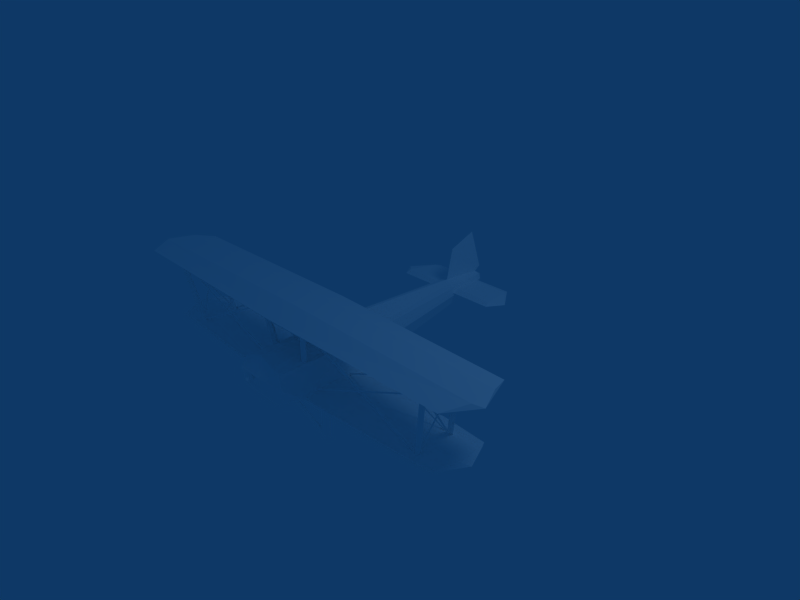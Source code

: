 # Source: bi-plane.blend  (saved by Blender 2.48.1; exported with 4.5.12 LTS)
import bpy
from mathutils import Matrix  # noqa: F401  (used for matrix-valued properties, if any)

bpy.ops.wm.read_factory_settings(use_empty=True)
scene = bpy.context.scene
scene.name = 'Scene'

# ---- collections
col_collection_1 = bpy.data.collections.new('Collection 1'); scene.collection.children.link(col_collection_1)

# ---- materials (node trees are filled in below, after node groups)
mat_material_1bo = bpy.data.materials.new('Material#1bo')
mat_material_1bo.alpha_threshold = 0.0
mat_material_1bo.diffuse_color = (1.0, 1.0, 1.0, 1.0)
mat_material_1bo.roughness = 0.5
mat_material_1bo.line_color = (0.0, 0.0, 0.0, 1.0)

# ---- material node trees

# ---- world
world_world = bpy.data.worlds.new('World'); scene.world = world_world
world_world.color = (0.05656, 0.2208, 0.4)
world_world.use_sun_shadow = False
world_world.sun_shadow_jitter_overblur = 0.0
world_world.cycles.sampling_method = 'MANUAL'
world_world.cycles.sample_map_resolution = 256

# ---- cameras
cam_camera = bpy.data.cameras.new('Camera')
cam_camera.passepartout_alpha = 0.2
cam_camera.clip_end = 100.0
cam_camera.lens = 35.0
cam_camera.ortho_scale = 7.314
cam_camera.show_passepartout = False
cam_camera.show_safe_areas = True
cam_camera.dof.focus_distance = 0.0
cam_camera.dof.aperture_fstop = 128.0

# ---- lights
light_spot = bpy.data.lights.new('Spot', 'POINT')
light_spot.transmission_factor = 0.0
light_spot.cutoff_distance = 30.0
light_spot.energy = 100.0
light_spot.shadow_buffer_clip_start = 1.001
light_spot.shadow_soft_size = 1.0
light_spot.shadow_maximum_resolution = 0.006
light_spot.use_absolute_resolution = True
light_spot.cycles.use_multiple_importance_sampling = False

# ---- meshes
me_body_prm0_ma_material = bpy.data.meshes.new('body.prm0_Ma_Material')
me_body_prm0_ma_material.from_pydata([(-0.4286, 1.058, 0.7693), (-2.341, 0.9321, -0.2135), (-2.334, 0.9379, -0.2276), (-0.4218, 1.063, 0.7552), (-2.334, 0.9379, -0.2276), (-2.331, 0.9223, -0.2324), (-0.4183, 1.048, 0.7505), (-2.331, 0.9223, -0.2324), (-2.338, 0.9165, -0.2183), (-0.4252, 1.042, 0.7646), (-2.338, 0.9165, -0.2183), (-2.341, 0.9321, -0.2135), (-0.4218, 1.063, 0.7552), (-0.4183, 1.048, 0.7505), (-0.4252, 1.042, 0.7646), (-0.4286, 1.058, 0.7693), (-2.563, 1.063, 0.7544), (-0.4254, 0.9375, -0.2284), (-0.4189, 0.933, -0.2137), (-2.556, 1.059, 0.7691), (-0.4189, 0.933, -0.2137), (-0.4215, 0.9169, -0.2174), (-2.559, 1.042, 0.7654), (-0.4215, 0.9169, -0.2174), (-0.4281, 0.9214, -0.2322), (-2.565, 1.047, 0.7507), (-0.4281, 0.9214, -0.2322), (-0.4254, 0.9375, -0.2284), (-2.556, 1.059, 0.7691), (-2.559, 1.042, 0.7654), (-2.565, 1.047, 0.7507), (-2.563, 1.063, 0.7544), (-2.572, 1.057, 0.7593), (-2.347, 1.475, -0.2235), (-2.332, 1.48, -0.2178), (-2.557, 1.063, 0.765), (-2.332, 1.48, -0.2178), (-2.325, 1.466, -0.2224), (-2.55, 1.048, 0.7605), (-2.325, 1.466, -0.2224), (-2.34, 1.461, -0.228), (-2.564, 1.043, 0.7548), (-2.34, 1.461, -0.228), (-2.347, 1.475, -0.2235), (-2.557, 1.063, 0.765), (-2.55, 1.048, 0.7605), (-2.564, 1.043, 0.7548), (-2.572, 1.057, 0.7593), (-2.572, 1.596, 0.7572), (-2.347, 0.9273, -0.2256), (-2.334, 0.937, -0.2293), (-2.559, 1.606, 0.7536), (-2.334, 0.937, -0.2293), (-2.324, 0.9271, -0.2202), (-2.549, 1.596, 0.7626), (-2.324, 0.9271, -0.2202), (-2.337, 0.9173, -0.2166), (-2.562, 1.586, 0.7663), (-2.337, 0.9173, -0.2166), (-2.347, 0.9273, -0.2256), (-2.559, 1.606, 0.7536), (-2.549, 1.596, 0.7626), (-2.562, 1.586, 0.7663), (-2.572, 1.596, 0.7572), (-2.561, 1.608, 0.7574), (-0.424, 1.482, -0.2255), (-0.4185, 1.473, -0.2125), (-2.556, 1.599, 0.7704), (-0.4185, 1.473, -0.2125), (-0.423, 1.459, -0.2204), (-2.56, 1.584, 0.7625), (-0.423, 1.459, -0.2204), (-0.4284, 1.468, -0.2334), (-2.566, 1.594, 0.7495), (-0.4284, 1.468, -0.2334), (-0.424, 1.482, -0.2255), (-2.556, 1.599, 0.7704), (-2.56, 1.584, 0.7625), (-2.566, 1.594, 0.7495), (-2.561, 1.608, 0.7574), (-0.4278, 1.604, 0.7672), (-2.34, 1.479, -0.2156), (-2.333, 1.479, -0.2305), (-0.4201, 1.604, 0.7524), (-2.333, 1.479, -0.2305), (-2.332, 1.462, -0.2302), (-0.4192, 1.588, 0.7526), (-2.332, 1.462, -0.2302), (-2.339, 1.462, -0.2154), (-0.4268, 1.588, 0.7675), (-2.339, 1.462, -0.2154), (-2.34, 1.479, -0.2156), (-0.4201, 1.604, 0.7524), (-0.4192, 1.588, 0.7526), (-0.4268, 1.588, 0.7675), (-0.4278, 1.604, 0.7672), (0.4278, 1.604, 0.7672), (2.34, 1.479, -0.2156), (2.339, 1.462, -0.2154), (0.4268, 1.588, 0.7675), (2.339, 1.462, -0.2154), (2.332, 1.462, -0.2302), (0.4192, 1.588, 0.7526), (2.332, 1.462, -0.2302), (2.333, 1.479, -0.2305), (0.4201, 1.604, 0.7524), (2.333, 1.479, -0.2305), (2.34, 1.479, -0.2156), (0.4268, 1.588, 0.7675), (0.4192, 1.588, 0.7526), (0.4201, 1.604, 0.7524), (0.4278, 1.604, 0.7672), (2.561, 1.608, 0.7574), (0.424, 1.482, -0.2255), (0.4284, 1.468, -0.2334), (2.566, 1.594, 0.7495), (0.4284, 1.468, -0.2334), (0.423, 1.459, -0.2204), (2.56, 1.584, 0.7625), (0.423, 1.459, -0.2204), (0.4185, 1.473, -0.2125), (2.556, 1.599, 0.7704), (0.4185, 1.473, -0.2125), (0.424, 1.482, -0.2255), (2.566, 1.594, 0.7495), (2.56, 1.584, 0.7625), (2.556, 1.599, 0.7704), (2.561, 1.608, 0.7574), (2.572, 1.596, 0.7572), (2.347, 0.9273, -0.2256), (2.337, 0.9173, -0.2166), (2.562, 1.586, 0.7663), (2.337, 0.9173, -0.2166), (2.324, 0.9271, -0.2202), (2.549, 1.596, 0.7626), (2.324, 0.9271, -0.2202), (2.334, 0.937, -0.2293), (2.559, 1.606, 0.7536), (2.334, 0.937, -0.2293), (2.347, 0.9273, -0.2256), (2.562, 1.586, 0.7663), (2.549, 1.596, 0.7626), (2.559, 1.606, 0.7536), (2.572, 1.596, 0.7572), (2.572, 1.057, 0.7593), (2.347, 1.475, -0.2235), (2.34, 1.461, -0.228), (2.564, 1.043, 0.7548), (2.34, 1.461, -0.228), (2.325, 1.466, -0.2224), (2.55, 1.048, 0.7605), (2.325, 1.466, -0.2224), (2.332, 1.48, -0.2178), (2.557, 1.063, 0.765), (2.332, 1.48, -0.2178), (2.347, 1.475, -0.2235), (2.564, 1.043, 0.7548), (2.55, 1.048, 0.7605), (2.557, 1.063, 0.765), (2.572, 1.057, 0.7593), (2.563, 1.063, 0.7544), (0.4254, 0.9375, -0.2284), (0.4281, 0.9214, -0.2322), (2.565, 1.047, 0.7507), (0.4281, 0.9214, -0.2322), (0.4215, 0.9169, -0.2174), (2.559, 1.042, 0.7654), (0.4215, 0.9169, -0.2174), (0.4189, 0.933, -0.2137), (2.556, 1.059, 0.7691), (0.4189, 0.933, -0.2137), (0.4254, 0.9375, -0.2284), (2.565, 1.047, 0.7507), (2.559, 1.042, 0.7654), (2.556, 1.059, 0.7691), (2.563, 1.063, 0.7544), (2.341, 0.9321, -0.2135), (0.4286, 1.058, 0.7693), (0.4218, 1.063, 0.7552), (2.334, 0.9379, -0.2276), (0.4218, 1.063, 0.7552), (0.4183, 1.048, 0.7505), (2.331, 0.9223, -0.2324), (0.4183, 1.048, 0.7505), (0.4252, 1.042, 0.7646), (2.338, 0.9165, -0.2183), (0.4252, 1.042, 0.7646), (0.4286, 1.058, 0.7693), (2.334, 0.9379, -0.2276), (2.331, 0.9223, -0.2324), (2.338, 0.9165, -0.2183), (2.341, 0.9321, -0.2135), (0.4234, 1.008, 0.7795), (0.2929, 0.9229, 0.1218), (0.3774, 1.054, 0.7795), (0.2493, 0.9689, 0.1218), (0.4234, 1.1, 0.7795), (0.2929, 1.015, 0.1218), (0.4694, 1.054, 0.7795), (0.3366, 0.9689, 0.1218), (0.4234, 1.55, 0.7795), (0.2929, 1.465, 0.1218), (0.3774, 1.596, 0.7795), (0.2493, 1.511, 0.1218), (0.4234, 1.642, 0.7795), (0.2929, 1.557, 0.1218), (0.4694, 1.596, 0.7795), (0.3366, 1.511, 0.1218), (2.56, 1.008, 0.7795), (2.339, 0.8817, -0.2059), (2.514, 1.054, 0.7795), (2.293, 0.9277, -0.2059), (2.56, 1.1, 0.7795), (2.339, 0.9737, -0.2059), (2.606, 1.054, 0.7795), (2.385, 0.9277, -0.2059), (2.56, 1.55, 0.7795), (2.339, 1.424, -0.2059), (2.514, 1.596, 0.7795), (2.293, 1.47, -0.2059), (2.56, 1.642, 0.7795), (2.339, 1.516, -0.2059), (2.606, 1.596, 0.7795), (2.385, 1.47, -0.2059), (-0.3774, 1.054, 0.7795), (-0.2929, 0.9229, 0.1218), (-0.4234, 1.008, 0.7795), (-0.3366, 0.9689, 0.1218), (-0.4694, 1.054, 0.7795), (-0.2929, 1.015, 0.1218), (-0.4234, 1.1, 0.7795), (-0.2493, 0.9689, 0.1218), (-0.3774, 1.596, 0.7795), (-0.2929, 1.465, 0.1218), (-0.4234, 1.55, 0.7795), (-0.3366, 1.511, 0.1218), (-0.4694, 1.596, 0.7795), (-0.2929, 1.557, 0.1218), (-0.4234, 1.642, 0.7795), (-0.2493, 1.511, 0.1218), (-2.514, 1.054, 0.7795), (-2.339, 0.8817, -0.2059), (-2.56, 1.008, 0.7795), (-2.385, 0.9277, -0.2059), (-2.606, 1.054, 0.7795), (-2.339, 0.9737, -0.2059), (-2.56, 1.1, 0.7795), (-2.293, 0.9277, -0.2059), (-2.514, 1.596, 0.7795), (-2.339, 1.424, -0.2059), (-2.56, 1.55, 0.7795), (-2.385, 1.47, -0.2059), (-2.606, 1.596, 0.7795), (-2.339, 1.516, -0.2059), (-2.56, 1.642, 0.7795), (-2.293, 1.47, -0.2059), (0.2906, 0.6785, 0.185), (0.2663, 0.3944, 0.1824), (0.2663, 0.5945, -0.1678), (5.164e-08, 0.342, 0.3469), (-0.2663, 0.5945, -0.1678), (-0.2663, 0.3944, 0.1824), (-0.2906, 0.6785, 0.185), (0.2663, 1.09, -0.1678), (-0.2663, 1.09, -0.1678), (-0.2663, 0.8895, 0.1784), (0.2663, 1.09, -0.1678), (-0.2663, 1.09, -0.1678), (0.2663, 0.8895, 0.1784), (-0.2663, 0.8895, 0.1784), (0.1823, 0.9265, 0.2614), (-0.1822, 0.9265, 0.2614), (1.41e-07, 0.9339, 0.3444), (0.2663, 0.8895, 0.1784), (0.05436, -2.056, 0.03646), (0.05427, -2.127, -0.1844), (0.04135, -2.115, -0.1884), (0.03713, -2.04, 0.03111), (0.04135, -2.115, -0.1884), (0.05373, -2.103, -0.1926), (0.05364, -2.024, 0.02552), (0.05373, -2.103, -0.1926), (0.06665, -2.115, -0.1886), (0.07087, -2.04, 0.03088), (0.06665, -2.115, -0.1886), (0.05427, -2.127, -0.1844), (0.03713, -2.04, 0.03111), (0.05364, -2.024, 0.02552), (0.07087, -2.04, 0.03088), (0.05436, -2.056, 0.03646), (-0.001518, 1.627, -0.3894), (-0.5913, 1.495, -0.8811), (-0.5678, 1.458, -0.8994), (0.022, 1.589, -0.4076), (-0.5678, 1.458, -0.8994), (-0.5883, 1.43, -0.8671), (0.001519, 1.561, -0.3754), (-0.5883, 1.43, -0.8671), (-0.6118, 1.467, -0.8489), (-0.022, 1.598, -0.3572), (-0.6118, 1.467, -0.8489), (-0.5913, 1.495, -0.8811), (0.022, 1.589, -0.4076), (0.001519, 1.561, -0.3754), (-0.022, 1.598, -0.3572), (-0.001518, 1.627, -0.3894), (0.01749, 1.093, -0.3623), (-0.5723, 1.491, -0.8719), (-0.572, 1.454, -0.9015), (0.01777, 1.056, -0.3918), (-0.572, 1.454, -0.9015), (-0.6073, 1.434, -0.8764), (-0.01749, 1.036, -0.3667), (-0.6073, 1.434, -0.8764), (-0.6076, 1.471, -0.8468), (-0.01777, 1.073, -0.3371), (-0.6076, 1.471, -0.8468), (-0.5723, 1.491, -0.8719), (0.01777, 1.056, -0.3918), (-0.01749, 1.036, -0.3667), (-0.01777, 1.073, -0.3371), (0.01749, 1.093, -0.3623), (0.001519, 1.627, -0.3894), (0.5913, 1.495, -0.8811), (0.6118, 1.467, -0.8489), (0.022, 1.598, -0.3572), (0.6118, 1.467, -0.8489), (0.5883, 1.43, -0.8671), (-0.001518, 1.561, -0.3754), (0.5883, 1.43, -0.8671), (0.5678, 1.458, -0.8994), (-0.022, 1.589, -0.4076), (0.5678, 1.458, -0.8994), (0.5913, 1.495, -0.8811), (0.022, 1.598, -0.3572), (-0.001518, 1.561, -0.3754), (-0.022, 1.589, -0.4076), (0.001519, 1.627, -0.3894), (-0.01749, 1.093, -0.3623), (0.5723, 1.491, -0.8719), (0.6076, 1.471, -0.8468), (0.01777, 1.073, -0.3371), (0.6076, 1.471, -0.8468), (0.6073, 1.434, -0.8764), (0.01749, 1.036, -0.3667), (0.6073, 1.434, -0.8764), (0.572, 1.454, -0.9015), (-0.01777, 1.056, -0.3918), (0.572, 1.454, -0.9015), (0.5723, 1.491, -0.8719), (0.01777, 1.073, -0.3371), (0.01749, 1.036, -0.3667), (-0.01777, 1.056, -0.3918), (-0.01749, 1.093, -0.3623), (0.6273, 1.518, -0.867), (0.6018, 1.464, -0.3135), (0.5083, 1.446, -0.3195), (0.5338, 1.5, -0.873), (0.5083, 1.446, -0.3195), (0.5268, 1.353, -0.3278), (0.5523, 1.407, -0.8813), (0.5268, 1.353, -0.3278), (0.6203, 1.371, -0.3217), (0.6458, 1.425, -0.8752), (0.6203, 1.371, -0.3217), (0.6018, 1.464, -0.3135), (0.5338, 1.5, -0.873), (0.5523, 1.407, -0.8813), (0.6458, 1.425, -0.8752), (0.6273, 1.518, -0.867), (-0.6273, 1.518, -0.867), (-0.6018, 1.464, -0.3135), (-0.6203, 1.371, -0.3217), (-0.6458, 1.425, -0.8752), (-0.6203, 1.371, -0.3217), (-0.5268, 1.353, -0.3278), (-0.5523, 1.407, -0.8813), (-0.5268, 1.353, -0.3278), (-0.5083, 1.446, -0.3195), (-0.5338, 1.5, -0.873), (-0.5083, 1.446, -0.3195), (-0.6018, 1.464, -0.3135), (-0.6458, 1.425, -0.8752), (-0.5523, 1.407, -0.8813), (-0.5338, 1.5, -0.873), (-0.6273, 1.518, -0.867), (-0.1295, -2.099, 0.118), (-0.1107, -2.082, 0.199), (-3.378e-07, -2.237, 0.118), (-3.133e-07, -2.075, 0.2333), (0.1107, -2.082, 0.199), (0.3625, 0.6694, 0.1654), (0.1295, -2.099, 0.118), (0.424, 0.6107, -0.04668), (0.08098, -2.124, 0.002601), (0.2651, 0.3178, -0.3446), (-0.08098, -2.124, 0.002601), (-0.2651, 0.3178, -0.3446), (-0.424, 0.6107, -0.04668), (-0.3625, 0.6694, 0.1654), (-0.2663, 0.3944, 0.1824), (5.164e-08, 0.342, 0.3469), (-0.5282, 0.7612, -0.2189), (-0.5081, 1.245, -0.1602), (-0.424, 1.318, -0.04668), (-0.4883, 1.669, -0.2594), (-0.424, 1.969, -0.04668), (-0.2651, 1.969, -0.3304), (-0.1325, 2.158, -0.03089), (0.2651, 1.969, -0.3304), (0.1325, 2.158, -0.03089), (0.424, 1.969, -0.04668), (0.1813, 2.158, 0.145), (0.3625, 1.969, 0.1699), (0.2481, 1.969, 0.2398), (0.2663, 0.8895, 0.1784), (0.1823, 0.9265, 0.2614), (0.02412, 2.225, 0.04364), (0.02237, 2.09, 0.07742), (0.02237, 2.225, 0.07742), (-0.0103, 2.09, 0.08619), (-0.0103, 2.225, 0.08619), (-0.02873, 2.09, 0.05783), (-0.02873, 2.225, 0.05783), (-0.007457, 2.09, 0.03153), (-0.007457, 2.225, 0.03153), (0.02412, 2.09, 0.04364), (0.03657, -2.175, 0.2917), (-0.03657, -2.175, 0.2917), (0.0001522, -2.016, 0.9015), (-4.288e-06, -1.575, 0.7345), (0.01828, -1.964, 0.117), (-0.01829, -1.964, 0.117), (-4.266e-06, -1.433, 0.1135), (-0.3625, 1.969, 0.1699), (-0.2663, 0.8895, 0.1784), (-0.2481, 1.969, 0.2398), (-0.1822, 0.9265, 0.2614), (2.973e-07, 1.969, 0.3063), (1.41e-07, 0.9339, 0.3444), (3.26, 1.402, 0.8316), (2.977, 0.7598, 0.764), (3.098, 1.062, 0.8375), (9.011e-08, 0.5967, 0.6873), (1.433e-07, 0.9493, 0.8117), (-3.098, 1.062, 0.8375), (2.174e-07, 1.44, 0.8731), (-3.141, 1.484, 0.8738), (2.754e-07, 1.824, 0.792), (-2.977, 1.81, 0.8258), (0.2651, 0.3178, -0.3446), (0.2651, 1.617, -0.3893), (-0.2651, 0.3178, -0.3446), (-0.2651, 1.617, -0.3893), (-0.5801, 0.5489, -0.2909), (-2.827, 1.114, -0.2465), (-2.679, 0.6967, -0.2694), (-2.934, 1.201, -0.2018), (-2.788, 0.8615, -0.1959), (0.5801, 0.5489, -0.2909), (0.5282, 0.7612, -0.2189), (0.5081, 1.245, -0.1602), (0.424, 1.318, -0.04668), (0.4883, 1.669, -0.2594), (0.5801, 0.5489, -0.2909), (2.679, 0.6967, -0.2694), (2.827, 1.114, -0.2465), (2.934, 1.201, -0.2018), (2.679, 1.53, -0.2694), (2.679, 1.61, -0.2076), (0.4883, 1.669, -0.2594), (0.2651, 1.969, -0.3304), (-0.8505, -1.409, 0.113), (0.8505, -1.409, 0.113), (0.8324, -1.493, 0.1569), (1.005, -1.658, 0.1075), (0.7316, -1.965, 0.1247), (0.7103, -2.066, 0.08942), (-0.7316, -1.965, 0.1247), (-0.7103, -2.066, 0.08942), (-1.005, -1.658, 0.1075), (3.26, 1.402, 0.8316), (2.977, 1.81, 0.8258), (2.977, 1.731, 0.764), (2.754e-07, 1.824, 0.792), (2.613e-07, 1.731, 0.6873), (-2.977, 1.731, 0.764), (-3.141, 1.314, 0.787), (-3.26, 1.402, 0.8316), (-2.977, 0.7598, 0.764), (0.5801, 0.5489, -0.2909), (0.5282, 0.7612, -0.2189), (2.788, 0.8615, -0.1959), (0.5081, 1.245, -0.1602), (2.827, 1.284, -0.1596), (0.4883, 1.669, -0.2594), (2.679, 1.61, -0.2076), (-2.679, 1.61, -0.2076), (-0.4883, 1.669, -0.2594), (-2.827, 1.284, -0.1596), (-0.5081, 1.245, -0.1602), (-2.788, 0.8615, -0.1959), (-0.5282, 0.7612, -0.2189), (-0.5801, 0.5489, -0.2909), (-0.8505, -1.409, 0.113), (-1.005, -1.658, 0.1075), (-0.8324, -1.493, 0.06902), (-0.7103, -2.066, 0.08942), (0.8324, -1.493, 0.06902), (0.7103, -2.066, 0.08942), (1.005, -1.658, 0.1075), (3.141, 1.314, 0.787), (1.872e-07, 1.24, 0.7206), (-0.4883, 1.669, -0.2594), (-2.679, 1.61, -0.2076), (-2.679, 1.53, -0.2694), (-0.1813, 2.158, 0.145), (0.2906, 0.6785, 0.185), (3.141, 1.484, 0.8738), (2.977, 1.81, 0.8258), (2.977, 0.7598, 0.764), (9.011e-08, 0.5967, 0.6873), (-2.977, 0.7598, 0.764), (-3.26, 1.402, 0.8316), (-0.8324, -1.493, 0.1569), (3.378e-07, 2.237, 0.05932), (-0.0002427, 2.103, 0.05705), (0.1813, 2.158, 0.145), (-0.1813, 2.158, 0.145), (-0.1325, 2.158, -0.03089), (0.1325, 2.158, -0.03089), (2.679, 0.6967, -0.2694), (-0.2651, 1.969, -0.3304), (-0.5801, 0.5489, -0.2909), (-2.679, 0.6967, -0.2694), (-0.2906, 0.6785, 0.185), (0.2663, 0.3944, 0.1824), (2.788, 0.8615, -0.1959), (2.934, 1.201, -0.2018), (-2.934, 1.201, -0.2018), (0.8505, -1.409, 0.113), (-2.977, 1.81, 0.8258)], [], [(0, 2, 1), (3, 5, 4), (6, 8, 7), (9, 11, 10), (0, 12, 2), (3, 13, 5), (6, 14, 8), (9, 15, 11), (16, 18, 17), (19, 21, 20), (22, 24, 23), (25, 27, 26), (16, 28, 18), (19, 29, 21), (22, 30, 24), (25, 31, 27), (32, 34, 33), (35, 37, 36), (38, 40, 39), (41, 43, 42), (32, 44, 34), (35, 45, 37), (38, 46, 40), (41, 47, 43), (48, 50, 49), (51, 53, 52), (54, 56, 55), (57, 59, 58), (48, 60, 50), (51, 61, 53), (54, 62, 56), (57, 63, 59), (64, 66, 65), (67, 69, 68), (70, 72, 71), (73, 75, 74), (64, 76, 66), (67, 77, 69), (70, 78, 72), (73, 79, 75), (80, 82, 81), (83, 85, 84), (86, 88, 87), (89, 91, 90), (80, 92, 82), (83, 93, 85), (86, 94, 88), (89, 95, 91), (96, 98, 97), (99, 101, 100), (102, 104, 103), (105, 107, 106), (96, 108, 98), (99, 109, 101), (102, 110, 104), (105, 111, 107), (112, 114, 113), (115, 117, 116), (118, 120, 119), (121, 123, 122), (112, 124, 114), (115, 125, 117), (118, 126, 120), (121, 127, 123), (128, 130, 129), (131, 133, 132), (134, 136, 135), (137, 139, 138), (128, 140, 130), (131, 141, 133), (134, 142, 136), (137, 143, 139), (144, 146, 145), (147, 149, 148), (150, 152, 151), (153, 155, 154), (144, 156, 146), (147, 157, 149), (150, 158, 152), (153, 159, 155), (160, 162, 161), (163, 165, 164), (166, 168, 167), (169, 171, 170), (160, 172, 162), (163, 173, 165), (166, 174, 168), (169, 175, 171), (176, 178, 177), (179, 181, 180), (182, 184, 183), (185, 187, 186), (176, 188, 178), (179, 189, 181), (182, 190, 184), (185, 191, 187), (192, 194, 193), (194, 195, 193), (194, 196, 195), (196, 197, 195), (196, 198, 197), (198, 199, 197), (198, 192, 199), (192, 193, 199), (200, 202, 201), (202, 203, 201), (202, 204, 203), (204, 205, 203), (204, 206, 205), (206, 207, 205), (206, 200, 207), (200, 201, 207), (208, 210, 209), (210, 211, 209), (210, 212, 211), (212, 213, 211), (212, 214, 213), (214, 215, 213), (214, 208, 215), (208, 209, 215), (216, 218, 217), (218, 219, 217), (218, 220, 219), (220, 221, 219), (220, 222, 221), (222, 223, 221), (222, 216, 223), (216, 217, 223), (224, 226, 225), (226, 227, 225), (226, 228, 227), (228, 229, 227), (228, 230, 229), (230, 231, 229), (230, 224, 231), (224, 225, 231), (232, 234, 233), (234, 235, 233), (234, 236, 235), (236, 237, 235), (236, 238, 237), (238, 239, 237), (238, 232, 239), (232, 233, 239), (240, 242, 241), (242, 243, 241), (242, 244, 243), (244, 245, 243), (244, 246, 245), (246, 247, 245), (246, 240, 247), (240, 241, 247), (248, 250, 249), (250, 251, 249), (250, 252, 251), (252, 253, 251), (252, 254, 253), (254, 255, 253), (254, 248, 255), (248, 249, 255), (256, 258, 257), (258, 259, 257), (258, 260, 259), (260, 261, 259), (260, 262, 261), (256, 263, 258), (263, 260, 258), (263, 264, 260), (264, 262, 260), (264, 265, 262), (266, 268, 267), (268, 269, 267), (268, 270, 269), (270, 271, 269), (270, 272, 271), (273, 263, 256), (274, 276, 275), (277, 279, 278), (280, 282, 281), (283, 285, 284), (274, 286, 276), (277, 287, 279), (280, 288, 282), (283, 289, 285), (290, 292, 291), (293, 295, 294), (296, 298, 297), (299, 301, 300), (290, 302, 292), (293, 303, 295), (296, 304, 298), (299, 305, 301), (306, 308, 307), (309, 311, 310), (312, 314, 313), (315, 317, 316), (306, 318, 308), (309, 319, 311), (312, 320, 314), (315, 321, 317), (322, 324, 323), (325, 327, 326), (328, 330, 329), (331, 333, 332), (322, 334, 324), (325, 335, 327), (328, 336, 330), (331, 337, 333), (338, 340, 339), (341, 343, 342), (344, 346, 345), (347, 349, 348), (338, 350, 340), (341, 351, 343), (344, 352, 346), (347, 353, 349), (354, 356, 355), (357, 359, 358), (360, 362, 361), (363, 365, 364), (354, 366, 356), (357, 367, 359), (360, 368, 362), (363, 369, 365), (370, 372, 371), (373, 375, 374), (376, 378, 377), (379, 381, 380), (370, 382, 372), (373, 383, 375), (376, 384, 378), (379, 385, 381), (386, 388, 387), (388, 389, 387), (388, 390, 389), (390, 391, 389), (390, 392, 391), (392, 393, 391), (392, 394, 393), (394, 395, 393), (394, 396, 395), (396, 397, 395), (396, 386, 397), (386, 398, 397), (386, 387, 398), (387, 399, 398), (387, 389, 399), (389, 400, 399), (389, 401, 400), (397, 398, 402), (398, 403, 402), (398, 404, 403), (404, 405, 403), (404, 406, 405), (406, 407, 405), (406, 408, 407), (408, 409, 407), (408, 410, 409), (410, 411, 409), (410, 412, 411), (412, 413, 411), (412, 414, 413), (414, 415, 413), (414, 416, 415), (417, 419, 418), (419, 420, 418), (419, 421, 420), (421, 422, 420), (421, 423, 422), (423, 424, 422), (423, 425, 424), (425, 426, 424), (425, 417, 426), (417, 418, 426), (427, 429, 428), (429, 430, 428), (429, 427, 430), (427, 431, 430), (427, 428, 431), (428, 432, 431), (428, 430, 432), (430, 433, 432), (430, 431, 433), (398, 399, 404), (399, 434, 404), (399, 435, 434), (435, 436, 434), (435, 437, 436), (437, 438, 436), (437, 439, 438), (439, 416, 438), (440, 442, 441), (442, 443, 441), (442, 444, 443), (444, 445, 443), (444, 446, 445), (446, 447, 445), (446, 448, 447), (448, 449, 447), (450, 452, 451), (452, 453, 451), (452, 454, 453), (454, 455, 453), (454, 456, 455), (456, 457, 455), (456, 458, 457), (459, 460, 395), (460, 393, 395), (460, 461, 393), (461, 462, 393), (461, 463, 462), (463, 411, 462), (463, 409, 411), (464, 466, 465), (466, 467, 465), (466, 468, 467), (468, 469, 467), (468, 451, 469), (451, 470, 469), (451, 471, 470), (472, 474, 473), (474, 475, 473), (474, 476, 475), (476, 477, 475), (476, 478, 477), (478, 479, 477), (478, 480, 479), (481, 483, 482), (483, 484, 482), (483, 485, 484), (485, 486, 484), (485, 487, 486), (487, 488, 486), (487, 489, 488), (490, 492, 491), (492, 493, 491), (492, 494, 493), (494, 495, 493), (494, 496, 495), (497, 499, 498), (499, 500, 498), (499, 501, 500), (501, 502, 500), (501, 503, 502), (504, 506, 505), (506, 507, 505), (506, 508, 507), (508, 509, 507), (508, 510, 509), (481, 511, 483), (511, 485, 483), (511, 512, 485), (512, 487, 485), (512, 489, 487), (513, 453, 514), (453, 515, 514), (453, 455, 515), (455, 457, 515), (438, 516, 436), (516, 434, 436), (516, 406, 434), (406, 404, 434), (411, 413, 462), (413, 391, 462), (413, 415, 391), (415, 517, 391), (444, 442, 446), (442, 518, 446), (442, 440, 518), (440, 519, 518), (481, 520, 511), (520, 512, 511), (520, 521, 512), (521, 489, 512), (443, 445, 522), (445, 523, 522), (445, 447, 523), (447, 449, 523), (524, 480, 478), (524, 472, 480), (524, 474, 472), (524, 476, 474), (524, 478, 476), (525, 419, 417), (525, 421, 419), (525, 423, 421), (525, 425, 423), (525, 417, 425), (526, 528, 527), (526, 529, 528), (526, 530, 529), (526, 527, 530), (388, 392, 390), (388, 394, 392), (388, 396, 394), (388, 386, 396), (464, 450, 451), (531, 492, 490), (451, 466, 464), (451, 468, 466), (471, 453, 532), (532, 453, 513), (391, 393, 462), (414, 438, 416), (453, 471, 451), (402, 533, 397), (501, 534, 503), (516, 438, 412), (408, 406, 516), (535, 399, 400), (435, 399, 535), (391, 517, 536), (389, 391, 536), (401, 389, 536), (537, 465, 467), (538, 494, 492), (538, 496, 494), (457, 514, 515), (501, 499, 539), (499, 497, 539), (412, 438, 414), (510, 508, 540), (540, 506, 504), (540, 508, 506), (518, 519, 448), (518, 448, 446), (488, 541, 486), (484, 486, 541)])
_uv = me_body_prm0_ma_material.uv_layers.new(name='UVTex')
_uv.uv.foreach_set('vector', [0.004211, 0.9611, 0.121, 0.9889, 0.121, 0.9611, 0.004211, 0.9611, 0.121, 0.9889, 0.121, 0.9611, 0.004211, 0.9611, 0.121, 0.9889, 0.121, 0.9611, 0.004211, 0.9611, 0.121, 0.9889, 0.121, 0.9611, 0.004211, 0.9611, 0.004211, 0.9889, 0.121, 0.9889, 0.004211, 0.9611, 0.004211, 0.9889, 0.121, 0.9889, 0.004211, 0.9611, 0.004211, 0.9889, 0.121, 0.9889, 0.004211, 0.9611, 0.004211, 0.9889, 0.121, 0.9889, 0.004211, 0.9611, 0.121, 0.9889, 0.121, 0.9611, 0.004211, 0.9611, 0.121, 0.9889, 0.121, 0.9611, 0.004211, 0.9611, 0.121, 0.9889, 0.121, 0.9611, 0.004211, 0.9611, 0.121, 0.9889, 0.121, 0.9611, 0.004211, 0.9611, 0.004211, 0.9889, 0.121, 0.9889, 0.004211, 0.9611, 0.004211, 0.9889, 0.121, 0.9889, 0.004211, 0.9611, 0.004211, 0.9889, 0.121, 0.9889, 0.004211, 0.9611, 0.004211, 0.9889, 0.121, 0.9889, 0.004211, 0.9611, 0.121, 0.9889, 0.121, 0.9611, 0.004211, 0.9611, 0.121, 0.9889, 0.121, 0.9611, 0.004211, 0.9611, 0.121, 0.9889, 0.121, 0.9611, 0.004211, 0.9611, 0.121, 0.9889, 0.121, 0.9611, 0.004211, 0.9611, 0.004211, 0.9889, 0.121, 0.9889, 0.004211, 0.9611, 0.004211, 0.9889, 0.121, 0.9889, 0.004211, 0.9611, 0.004211, 0.9889, 0.121, 0.9889, 0.004211, 0.9611, 0.004211, 0.9889, 0.121, 0.9889, 0.004211, 0.9611, 0.121, 0.9889, 0.121, 0.9611, 0.004211, 0.9611, 0.121, 0.9889, 0.121, 0.9611, 0.004211, 0.9611, 0.121, 0.9889, 0.121, 0.9611, 0.004211, 0.9611, 0.121, 0.9889, 0.121, 0.9611, 0.004211, 0.9611, 0.004211, 0.9889, 0.121, 0.9889, 0.004211, 0.9611, 0.004211, 0.9889, 0.121, 0.9889, 0.004211, 0.9611, 0.004211, 0.9889, 0.121, 0.9889, 0.004211, 0.9611, 0.004211, 0.9889, 0.121, 0.9889, 0.004211, 0.9611, 0.121, 0.9889, 0.121, 0.9611, 0.004211, 0.9611, 0.121, 0.9889, 0.121, 0.9611, 0.004211, 0.9611, 0.121, 0.9889, 0.121, 0.9611, 0.004211, 0.9611, 0.121, 0.9889, 0.121, 0.9611, 0.004211, 0.9611, 0.004211, 0.9889, 0.121, 0.9889, 0.004211, 0.9611, 0.004211, 0.9889, 0.121, 0.9889, 0.004211, 0.9611, 0.004211, 0.9889, 0.121, 0.9889, 0.004211, 0.9611, 0.004211, 0.9889, 0.121, 0.9889, 0.004211, 0.9611, 0.121, 0.9889, 0.121, 0.9611, 0.004211, 0.9611, 0.121, 0.9889, 0.121, 0.9611, 0.004211, 0.9611, 0.121, 0.9889, 0.121, 0.9611, 0.004211, 0.9611, 0.121, 0.9889, 0.121, 0.9611, 0.004211, 0.9611, 0.004211, 0.9889, 0.121, 0.9889, 0.004211, 0.9611, 0.004211, 0.9889, 0.121, 0.9889, 0.004211, 0.9611, 0.004211, 0.9889, 0.121, 0.9889, 0.004211, 0.9611, 0.004211, 0.9889, 0.121, 0.9889, 0.004211, 0.9611, 0.121, 0.9889, 0.121, 0.9611, 0.004211, 0.9611, 0.121, 0.9889, 0.121, 0.9611, 0.004211, 0.9611, 0.121, 0.9889, 0.121, 0.9611, 0.004211, 0.9611, 0.121, 0.9889, 0.121, 0.9611, 0.004211, 0.9611, 0.004211, 0.9889, 0.121, 0.9889, 0.004211, 0.9611, 0.004211, 0.9889, 0.121, 0.9889, 0.004211, 0.9611, 0.004211, 0.9889, 0.121, 0.9889, 0.004211, 0.9611, 0.004211, 0.9889, 0.121, 0.9889, 0.004211, 0.9611, 0.121, 0.9889, 0.121, 0.9611, 0.004211, 0.9611, 0.121, 0.9889, 0.121, 0.9611, 0.004211, 0.9611, 0.121, 0.9889, 0.121, 0.9611, 0.004211, 0.9611, 0.121, 0.9889, 0.121, 0.9611, 0.004211, 0.9611, 0.004211, 0.9889, 0.121, 0.9889, 0.004211, 0.9611, 0.004211, 0.9889, 0.121, 0.9889, 0.004211, 0.9611, 0.004211, 0.9889, 0.121, 0.9889, 0.004211, 0.9611, 0.004211, 0.9889, 0.121, 0.9889, 0.004211, 0.9611, 0.121, 0.9889, 0.121, 0.9611, 0.004211, 0.9611, 0.121, 0.9889, 0.121, 0.9611, 0.004211, 0.9611, 0.121, 0.9889, 0.121, 0.9611, 0.004211, 0.9611, 0.121, 0.9889, 0.121, 0.9611, 0.004211, 0.9611, 0.004211, 0.9889, 0.121, 0.9889, 0.004211, 0.9611, 0.004211, 0.9889, 0.121, 0.9889, 0.004211, 0.9611, 0.004211, 0.9889, 0.121, 0.9889, 0.004211, 0.9611, 0.004211, 0.9889, 0.121, 0.9889, 0.004211, 0.9611, 0.121, 0.9889, 0.121, 0.9611, 0.004211, 0.9611, 0.121, 0.9889, 0.121, 0.9611, 0.004211, 0.9611, 0.121, 0.9889, 0.121, 0.9611, 0.004211, 0.9611, 0.121, 0.9889, 0.121, 0.9611, 0.004211, 0.9611, 0.004211, 0.9889, 0.121, 0.9889, 0.004211, 0.9611, 0.004211, 0.9889, 0.121, 0.9889, 0.004211, 0.9611, 0.004211, 0.9889, 0.121, 0.9889, 0.004211, 0.9611, 0.004211, 0.9889, 0.121, 0.9889, 0.004211, 0.9611, 0.121, 0.9889, 0.121, 0.9611, 0.004211, 0.9611, 0.121, 0.9889, 0.121, 0.9611, 0.004211, 0.9611, 0.121, 0.9889, 0.121, 0.9611, 0.004211, 0.9611, 0.121, 0.9889, 0.121, 0.9611, 0.004211, 0.9611, 0.004211, 0.9889, 0.121, 0.9889, 0.004211, 0.9611, 0.004211, 0.9889, 0.121, 0.9889, 0.004211, 0.9611, 0.004211, 0.9889, 0.121, 0.9889, 0.004211, 0.9611, 0.004211, 0.9889, 0.121, 0.9889, 0.004211, 0.9611, 0.121, 0.9889, 0.121, 0.9611, 0.004211, 0.9611, 0.121, 0.9889, 0.121, 0.9611, 0.004211, 0.9611, 0.121, 0.9889, 0.121, 0.9611, 0.004211, 0.9611, 0.121, 0.9889, 0.121, 0.9611, 0.004211, 0.9611, 0.004211, 0.9889, 0.121, 0.9889, 0.004211, 0.9611, 0.004211, 0.9889, 0.121, 0.9889, 0.004211, 0.9611, 0.004211, 0.9889, 0.121, 0.9889, 0.004211, 0.9611, 0.004211, 0.9889, 0.121, 0.9889, 0.2012, 0.867, 0.2012, 0.8678, 0.07166, 0.8652, 0.2012, 0.8678, 0.07166, 0.8657, 0.07166, 0.8652, 0.2012, 0.8678, 0.2012, 0.8687, 0.07166, 0.8657, 0.2012, 0.8687, 0.07166, 0.867, 0.07166, 0.8657, 0.2012, 0.8687, 0.2012, 0.8678, 0.07166, 0.867, 0.2012, 0.8678, 0.07166, 0.8657, 0.07166, 0.867, 0.2012, 0.8678, 0.2012, 0.867, 0.07166, 0.8657, 0.2012, 0.867, 0.07166, 0.8652, 0.07166, 0.8657, 0.2012, 0.8768, 0.2012, 0.8768, 0.07166, 0.8746, 0.2012, 0.8768, 0.07166, 0.8755, 0.07166, 0.8746, 0.2012, 0.8768, 0.2012, 0.8768, 0.07166, 0.8755, 0.2012, 0.8768, 0.07166, 0.8768, 0.07166, 0.8755, 0.2012, 0.8768, 0.2012, 0.8768, 0.07166, 0.8768, 0.2012, 0.8768, 0.07166, 0.8755, 0.07166, 0.8768, 0.2012, 0.8768, 0.2012, 0.8768, 0.07166, 0.8755, 0.2012, 0.8768, 0.07166, 0.8746, 0.07166, 0.8755, 0.2012, 0.867, 0.2012, 0.8678, 0.006594, 0.8652, 0.2012, 0.8678, 0.006594, 0.8652, 0.006594, 0.8652, 0.2012, 0.8678, 0.2012, 0.8687, 0.006594, 0.8652, 0.2012, 0.8687, 0.006594, 0.8665, 0.006594, 0.8652, 0.2012, 0.8687, 0.2012, 0.8678, 0.006594, 0.8665, 0.2012, 0.8678, 0.006594, 0.8652, 0.006594, 0.8665, 0.2012, 0.8678, 0.2012, 0.867, 0.006594, 0.8652, 0.2012, 0.867, 0.006594, 0.8652, 0.006594, 0.8652, 0.2012, 0.8768, 0.2012, 0.8768, 0.006594, 0.8738, 0.2012, 0.8768, 0.006594, 0.8746, 0.006594, 0.8738, 0.2012, 0.8768, 0.2012, 0.8768, 0.006594, 0.8746, 0.2012, 0.8768, 0.006594, 0.8759, 0.006594, 0.8746, 0.2012, 0.8768, 0.2012, 0.8768, 0.006594, 0.8759, 0.2012, 0.8768, 0.006594, 0.8746, 0.006594, 0.8759, 0.2012, 0.8768, 0.2012, 0.8768, 0.006594, 0.8746, 0.2012, 0.8768, 0.006594, 0.8738, 0.006594, 0.8746, 0.2012, 0.8678, 0.2012, 0.867, 0.07166, 0.8652, 0.2012, 0.867, 0.07166, 0.8657, 0.07166, 0.8652, 0.2012, 0.867, 0.2012, 0.8678, 0.07166, 0.8657, 0.2012, 0.8678, 0.07166, 0.867, 0.07166, 0.8657, 0.2012, 0.8678, 0.2012, 0.8687, 0.07166, 0.867, 0.2012, 0.8687, 0.07166, 0.8657, 0.07166, 0.867, 0.2012, 0.8687, 0.2012, 0.8678, 0.07166, 0.8657, 0.2012, 0.8678, 0.07166, 0.8652, 0.07166, 0.8657, 0.2012, 0.8768, 0.2012, 0.8768, 0.07166, 0.8746, 0.2012, 0.8768, 0.07166, 0.8755, 0.07166, 0.8746, 0.2012, 0.8768, 0.2012, 0.8768, 0.07166, 0.8755, 0.2012, 0.8768, 0.07166, 0.8768, 0.07166, 0.8755, 0.2012, 0.8768, 0.2012, 0.8768, 0.07166, 0.8768, 0.2012, 0.8768, 0.07166, 0.8755, 0.07166, 0.8768, 0.2012, 0.8768, 0.2012, 0.8768, 0.07166, 0.8755, 0.2012, 0.8768, 0.07166, 0.8746, 0.07166, 0.8755, 0.2012, 0.8678, 0.2012, 0.867, 0.006594, 0.8652, 0.2012, 0.867, 0.006594, 0.8652, 0.006594, 0.8652, 0.2012, 0.867, 0.2012, 0.8678, 0.006594, 0.8652, 0.2012, 0.8678, 0.006594, 0.8665, 0.006594, 0.8652, 0.2012, 0.8678, 0.2012, 0.8687, 0.006594, 0.8665, 0.2012, 0.8687, 0.006594, 0.8652, 0.006594, 0.8665, 0.2012, 0.8687, 0.2012, 0.8678, 0.006594, 0.8652, 0.2012, 0.8678, 0.006594, 0.8652, 0.006594, 0.8652, 0.2012, 0.8768, 0.2012, 0.8768, 0.006594, 0.8738, 0.2012, 0.8768, 0.006594, 0.8746, 0.006594, 0.8738, 0.2012, 0.8768, 0.2012, 0.8768, 0.006594, 0.8746, 0.2012, 0.8768, 0.006594, 0.8759, 0.006594, 0.8746, 0.2012, 0.8768, 0.2012, 0.8768, 0.006594, 0.8759, 0.2012, 0.8768, 0.006594, 0.8746, 0.006594, 0.8759, 0.2012, 0.8768, 0.2012, 0.8768, 0.006594, 0.8746, 0.2012, 0.8768, 0.006594, 0.8738, 0.006594, 0.8746, 0.182, 0.5825, 0.1814, 0.5796, 0.1814, 0.5728, 0.1814, 0.5796, 0.1751, 0.571, 0.1814, 0.5728, 0.1814, 0.5796, 0.1687, 0.5796, 0.1751, 0.571, 0.1687, 0.5796, 0.1687, 0.5728, 0.1751, 0.571, 0.1687, 0.5796, 0.168, 0.5825, 0.1687, 0.5728, 0.182, 0.5825, 0.1814, 0.5962, 0.1814, 0.5796, 0.1814, 0.5962, 0.1687, 0.5796, 0.1814, 0.5796, 0.1814, 0.5962, 0.1687, 0.5962, 0.1687, 0.5796, 0.1687, 0.5962, 0.168, 0.5825, 0.1687, 0.5796, 0.1687, 0.5962, 0.1687, 0.5897, 0.168, 0.5825, 0.1934, 0.6367, 0.1932, 0.6513, 0.002199, 0.6367, 0.1932, 0.6513, 0.0, 0.6513, 0.002199, 0.6367, 0.1932, 0.6513, 0.1843, 0.7142, 0.0, 0.6513, 0.1843, 0.7142, 0.01062, 0.7161, 0.0, 0.6513, 0.1843, 0.7142, 0.08893, 0.7234, 0.01062, 0.7161, 0.1814, 0.5897, 0.1814, 0.5962, 0.182, 0.5825, 0.004211, 0.9611, 0.121, 0.9889, 0.121, 0.9611, 0.004211, 0.9611, 0.121, 0.9889, 0.121, 0.9611, 0.004211, 0.9611, 0.121, 0.9889, 0.121, 0.9611, 0.004211, 0.9611, 0.121, 0.9889, 0.121, 0.9611, 0.004211, 0.9611, 0.004211, 0.9889, 0.121, 0.9889, 0.004211, 0.9611, 0.004211, 0.9889, 0.121, 0.9889, 0.004211, 0.9611, 0.004211, 0.9889, 0.121, 0.9889, 0.004211, 0.9611, 0.004211, 0.9889, 0.121, 0.9889, 0.004211, 0.9611, 0.121, 0.9889, 0.121, 0.9611, 0.004211, 0.9611, 0.121, 0.9889, 0.121, 0.9611, 0.004211, 0.9611, 0.121, 0.9889, 0.121, 0.9611, 0.004211, 0.9611, 0.121, 0.9889, 0.121, 0.9611, 0.004211, 0.9611, 0.004211, 0.9889, 0.121, 0.9889, 0.004211, 0.9611, 0.004211, 0.9889, 0.121, 0.9889, 0.004211, 0.9611, 0.004211, 0.9889, 0.121, 0.9889, 0.004211, 0.9611, 0.004211, 0.9889, 0.121, 0.9889, 0.004211, 0.9611, 0.121, 0.9889, 0.121, 0.9611, 0.004211, 0.9611, 0.121, 0.9889, 0.121, 0.9611, 0.004211, 0.9611, 0.121, 0.9889, 0.121, 0.9611, 0.004211, 0.9611, 0.121, 0.9889, 0.121, 0.9611, 0.004211, 0.9611, 0.004211, 0.9889, 0.121, 0.9889, 0.004211, 0.9611, 0.004211, 0.9889, 0.121, 0.9889, 0.004211, 0.9611, 0.004211, 0.9889, 0.121, 0.9889, 0.004211, 0.9611, 0.004211, 0.9889, 0.121, 0.9889, 0.004211, 0.9611, 0.121, 0.9889, 0.121, 0.9611, 0.004211, 0.9611, 0.121, 0.9889, 0.121, 0.9611, 0.004211, 0.9611, 0.121, 0.9889, 0.121, 0.9611, 0.004211, 0.9611, 0.121, 0.9889, 0.121, 0.9611, 0.004211, 0.9611, 0.004211, 0.9889, 0.121, 0.9889, 0.004211, 0.9611, 0.004211, 0.9889, 0.121, 0.9889, 0.004211, 0.9611, 0.004211, 0.9889, 0.121, 0.9889, 0.004211, 0.9611, 0.004211, 0.9889, 0.121, 0.9889, 0.004211, 0.9611, 0.121, 0.9889, 0.121, 0.9611, 0.004211, 0.9611, 0.121, 0.9889, 0.121, 0.9611, 0.004211, 0.9611, 0.121, 0.9889, 0.121, 0.9611, 0.004211, 0.9611, 0.121, 0.9889, 0.121, 0.9611, 0.004211, 0.9611, 0.004211, 0.9889, 0.121, 0.9889, 0.004211, 0.9611, 0.004211, 0.9889, 0.121, 0.9889, 0.004211, 0.9611, 0.004211, 0.9889, 0.121, 0.9889, 0.004211, 0.9611, 0.004211, 0.9889, 0.121, 0.9889, 0.6887, 0.2626, 0.9937, 0.3347, 0.9937, 0.2626, 0.6887, 0.2626, 0.9937, 0.3347, 0.9937, 0.2626, 0.6887, 0.2626, 0.9937, 0.3347, 0.9937, 0.2626, 0.6887, 0.2626, 0.9937, 0.3347, 0.9937, 0.2626, 0.6887, 0.2626, 0.6887, 0.3347, 0.9937, 0.3347, 0.6887, 0.2626, 0.6887, 0.3347, 0.9937, 0.3347, 0.6887, 0.2626, 0.6887, 0.3347, 0.9937, 0.3347, 0.6887, 0.2626, 0.6887, 0.3347, 0.9937, 0.3347, 0.6887, 0.2626, 0.9937, 0.3347, 0.9937, 0.2626, 0.6887, 0.2626, 0.9937, 0.3347, 0.9937, 0.2626, 0.6887, 0.2626, 0.9937, 0.3347, 0.9937, 0.2626, 0.6887, 0.2626, 0.9937, 0.3347, 0.9937, 0.2626, 0.6887, 0.2626, 0.6887, 0.3347, 0.9937, 0.3347, 0.6887, 0.2626, 0.6887, 0.3347, 0.9937, 0.3347, 0.6887, 0.2626, 0.6887, 0.3347, 0.9937, 0.3347, 0.6887, 0.2626, 0.6887, 0.3347, 0.9937, 0.3347, 0.2266, 0.1824, 0.2028, 0.1832, 0.2315, 0.2095, 0.2028, 0.1832, 0.2325, 0.2214, 0.2315, 0.2095, 0.2028, 0.1832, 0.2315, 0.2095, 0.2325, 0.2214, 0.2315, 0.2095, 0.7125, 0.1843, 0.2325, 0.2214, 0.2315, 0.2095, 0.2266, 0.1824, 0.7125, 0.1843, 0.2266, 0.1824, 0.7006, 0.1125, 0.7125, 0.1843, 0.2266, 0.1824, 0.2216, 0.1435, 0.7006, 0.1125, 0.2216, 0.1435, 0.6461, 0.01587, 0.7006, 0.1125, 0.2216, 0.1435, 0.2216, 0.1435, 0.6461, 0.01587, 0.2216, 0.1435, 0.6461, 0.01587, 0.6461, 0.01587, 0.2216, 0.1435, 0.2266, 0.1824, 0.6461, 0.01587, 0.2266, 0.1824, 0.7006, 0.1125, 0.6461, 0.01587, 0.2266, 0.1824, 0.2315, 0.2095, 0.7006, 0.1125, 0.2315, 0.2095, 0.7125, 0.1843, 0.7006, 0.1125, 0.2315, 0.2095, 0.2325, 0.2214, 0.7125, 0.1843, 0.2325, 0.2214, 0.6641, 0.1915, 0.7125, 0.1843, 0.2325, 0.2214, 0.6575, 0.2478, 0.6641, 0.1915, 0.6461, 0.01587, 0.7006, 0.1125, 0.7247, 0.05334, 0.7006, 0.1125, 0.8098, 0.0708, 0.7247, 0.05334, 0.7006, 0.1125, 0.824, 0.1091, 0.8098, 0.0708, 0.824, 0.1091, 0.8829, 0.03509, 0.8098, 0.0708, 0.824, 0.1091, 0.9348, 0.106, 0.8829, 0.03509, 0.9348, 0.106, 0.9322, 0.01263, 0.8829, 0.03509, 0.9348, 0.106, 0.9631, 0.1105, 0.9322, 0.01263, 0.9631, 0.1105, 0.9322, 0.01263, 0.9322, 0.01263, 0.9631, 0.1105, 0.9631, 0.1105, 0.9322, 0.01263, 0.9631, 0.1105, 0.9348, 0.106, 0.9322, 0.01263, 0.9631, 0.1105, 0.9646, 0.1703, 0.9348, 0.106, 0.9646, 0.1703, 0.9368, 0.1801, 0.9348, 0.106, 0.9646, 0.1703, 0.9374, 0.2032, 0.9368, 0.1801, 0.9374, 0.2032, 0.751, 0.1877, 0.9368, 0.1801, 0.9374, 0.2032, 0.7574, 0.2155, 0.751, 0.1877, 0.1725, 0.9619, 0.1725, 0.9871, 0.21, 0.9871, 0.1725, 0.9871, 0.21, 0.9932, 0.21, 0.9871, 0.1725, 0.9871, 0.1725, 0.9932, 0.21, 0.9932, 0.1725, 0.9932, 0.21, 0.9724, 0.21, 0.9932, 0.1725, 0.9932, 0.1725, 0.9724, 0.21, 0.9724, 0.1725, 0.9724, 0.21, 0.9526, 0.21, 0.9724, 0.1725, 0.9724, 0.1725, 0.9526, 0.21, 0.9526, 0.1725, 0.9526, 0.21, 0.9619, 0.21, 0.9526, 0.1725, 0.9526, 0.1725, 0.9619, 0.21, 0.9619, 0.1725, 0.9619, 0.21, 0.9871, 0.21, 0.9619, 0.2627, 0.003355, 0.4247, 0.02209, 0.2627, 0.003355, 0.4247, 0.02209, 0.3795, 0.07403, 0.2627, 0.003355, 0.4247, 0.02209, 0.2627, 0.003355, 0.3795, 0.07403, 0.2627, 0.003355, 0.2149, 0.02856, 0.3795, 0.07403, 0.2627, 0.003355, 0.2627, 0.003355, 0.2149, 0.02856, 0.2627, 0.003355, 0.2149, 0.02856, 0.2149, 0.02856, 0.2627, 0.003355, 0.3795, 0.07403, 0.2149, 0.02856, 0.3795, 0.07403, 0.2146, 0.09076, 0.2149, 0.02856, 0.3795, 0.07403, 0.2149, 0.02856, 0.2146, 0.09076, 0.7006, 0.1125, 0.7125, 0.1843, 0.824, 0.1091, 0.7125, 0.1843, 0.9368, 0.1801, 0.824, 0.1091, 0.7125, 0.1843, 0.751, 0.1877, 0.9368, 0.1801, 0.751, 0.1877, 0.9374, 0.2032, 0.9368, 0.1801, 0.751, 0.1877, 0.7574, 0.2155, 0.9374, 0.2032, 0.7574, 0.2155, 0.9381, 0.2258, 0.9374, 0.2032, 0.7574, 0.2155, 0.7587, 0.2438, 0.9381, 0.2258, 0.7587, 0.2438, 0.7574, 0.2155, 0.9381, 0.2258, 0.9914, 0.9049, 0.9738, 0.9492, 0.959, 0.9885, 0.9738, 0.9492, 0.6088, 0.9941, 0.959, 0.9885, 0.9738, 0.9492, 0.6088, 0.964, 0.6088, 0.9941, 0.6088, 0.964, 0.2463, 0.9492, 0.6088, 0.9941, 0.6088, 0.964, 0.6088, 0.9002, 0.2463, 0.9492, 0.6088, 0.9002, 0.2415, 0.894, 0.2463, 0.9492, 0.6088, 0.9002, 0.6088, 0.8497, 0.2415, 0.894, 0.6088, 0.8497, 0.2615, 0.8516, 0.2415, 0.894, 0.6381, 0.3396, 0.5704, 0.3396, 0.64, 0.4416, 0.5704, 0.3396, 0.5726, 0.4416, 0.64, 0.4416, 0.5704, 0.3396, 0.5305, 0.3484, 0.5726, 0.4416, 0.5305, 0.3484, 0.2354, 0.3974, 0.5726, 0.4416, 0.5305, 0.3484, 0.2537, 0.3613, 0.2354, 0.3974, 0.2537, 0.3613, 0.219, 0.3896, 0.2354, 0.3974, 0.2537, 0.3613, 0.2401, 0.3754, 0.219, 0.3896, 0.686, 0.02991, 0.7247, 0.05334, 0.6461, 0.01587, 0.7247, 0.05334, 0.7006, 0.1125, 0.6461, 0.01587, 0.7247, 0.05334, 0.8098, 0.0708, 0.7006, 0.1125, 0.8098, 0.0708, 0.824, 0.1091, 0.7006, 0.1125, 0.8098, 0.0708, 0.8829, 0.03509, 0.824, 0.1091, 0.8829, 0.03509, 0.9348, 0.106, 0.824, 0.1091, 0.8829, 0.03509, 0.9322, 0.01263, 0.9348, 0.106, 0.6814, 0.3484, 0.9767, 0.3974, 0.9582, 0.3613, 0.9767, 0.3974, 0.9896, 0.3896, 0.9582, 0.3613, 0.9767, 0.3974, 0.9582, 0.4336, 0.9896, 0.3896, 0.9582, 0.4336, 0.9582, 0.4404, 0.9896, 0.3896, 0.9582, 0.4336, 0.64, 0.4416, 0.9582, 0.4404, 0.64, 0.4416, 0.6692, 0.4453, 0.9582, 0.4404, 0.64, 0.4416, 0.64, 0.4482, 0.6692, 0.4453, 0.01862, 0.7529, 0.1858, 0.7643, 0.1876, 0.7529, 0.1858, 0.7643, 0.2024, 0.7887, 0.1876, 0.7529, 0.1858, 0.7643, 0.1754, 0.8347, 0.2024, 0.7887, 0.1754, 0.8347, 0.1731, 0.8499, 0.2024, 0.7887, 0.1754, 0.8347, 0.03034, 0.8347, 0.1731, 0.8499, 0.03034, 0.8347, 0.0321, 0.8499, 0.1731, 0.8499, 0.03034, 0.8347, 0.003602, 0.7887, 0.0321, 0.8499, 0.9927, 0.7767, 0.96, 0.8216, 0.96, 0.8325, 0.96, 0.8216, 0.6058, 0.8338, 0.96, 0.8325, 0.96, 0.8216, 0.6058, 0.8216, 0.6058, 0.8338, 0.6058, 0.8216, 0.2523, 0.8216, 0.6058, 0.8338, 0.6058, 0.8216, 0.2341, 0.7649, 0.2523, 0.8216, 0.2341, 0.7649, 0.2183, 0.7767, 0.2523, 0.8216, 0.2341, 0.7649, 0.2523, 0.6902, 0.2183, 0.7767, 0.639, 0.644, 0.9755, 0.5924, 0.6301, 0.6087, 0.9755, 0.5924, 0.6275, 0.5292, 0.6301, 0.6087, 0.9755, 0.5924, 0.9816, 0.5227, 0.6275, 0.5292, 0.9816, 0.5227, 0.6257, 0.4604, 0.6275, 0.5292, 0.9816, 0.5227, 0.9585, 0.4692, 0.6257, 0.4604, 0.2518, 0.4692, 0.23, 0.5227, 0.5867, 0.4604, 0.23, 0.5227, 0.5842, 0.5292, 0.5867, 0.4604, 0.23, 0.5227, 0.2362, 0.5924, 0.5842, 0.5292, 0.2362, 0.5924, 0.5806, 0.6087, 0.5842, 0.5292, 0.2362, 0.5924, 0.5728, 0.644, 0.5806, 0.6087, 0.2268, 0.1251, 0.2275, 0.1228, 0.2232, 0.1184, 0.2275, 0.1228, 0.2305, 0.1074, 0.2232, 0.1184, 0.2275, 0.1228, 0.2658, 0.1228, 0.2305, 0.1074, 0.2658, 0.1228, 0.2631, 0.1074, 0.2305, 0.1074, 0.2658, 0.1228, 0.2698, 0.1184, 0.2631, 0.1074, 0.9927, 0.7767, 0.9788, 0.7649, 0.96, 0.8216, 0.9788, 0.7649, 0.6058, 0.8216, 0.96, 0.8216, 0.9788, 0.7649, 0.6058, 0.7545, 0.6058, 0.8216, 0.6058, 0.7545, 0.2341, 0.7649, 0.6058, 0.8216, 0.6058, 0.7545, 0.2523, 0.6902, 0.2341, 0.7649, 0.5427, 0.4453, 0.5726, 0.4416, 0.2537, 0.4404, 0.5726, 0.4416, 0.2537, 0.4336, 0.2537, 0.4404, 0.5726, 0.4416, 0.2354, 0.3974, 0.2537, 0.4336, 0.2354, 0.3974, 0.219, 0.3896, 0.2537, 0.4336, 0.9381, 0.2258, 0.9646, 0.1703, 0.9374, 0.2032, 0.9646, 0.1703, 0.9368, 0.1801, 0.9374, 0.2032, 0.9646, 0.1703, 0.9348, 0.106, 0.9368, 0.1801, 0.9348, 0.106, 0.824, 0.1091, 0.9368, 0.1801, 0.9348, 0.106, 0.9368, 0.1801, 0.824, 0.1091, 0.9368, 0.1801, 0.7125, 0.1843, 0.824, 0.1091, 0.9368, 0.1801, 0.751, 0.1877, 0.7125, 0.1843, 0.751, 0.1877, 0.7144, 0.1909, 0.7125, 0.1843, 0.6088, 0.964, 0.9738, 0.9492, 0.6088, 0.9002, 0.9738, 0.9492, 0.9781, 0.894, 0.6088, 0.9002, 0.9738, 0.9492, 0.9914, 0.9049, 0.9781, 0.894, 0.9914, 0.9049, 0.959, 0.8516, 0.9781, 0.894, 0.9927, 0.7767, 0.96, 0.6902, 0.9788, 0.7649, 0.96, 0.6902, 0.6058, 0.7545, 0.9788, 0.7649, 0.96, 0.6902, 0.6058, 0.6676, 0.6058, 0.7545, 0.6058, 0.6676, 0.2523, 0.6902, 0.6058, 0.7545, 0.6088, 0.9941, 0.2463, 0.9492, 0.2615, 0.9885, 0.2463, 0.9492, 0.2267, 0.9049, 0.2615, 0.9885, 0.2463, 0.9492, 0.2415, 0.894, 0.2267, 0.9049, 0.2415, 0.894, 0.2615, 0.8516, 0.2267, 0.9049, 0.02002, 0.7643, 0.003602, 0.7887, 0.03034, 0.8347, 0.02002, 0.7643, 0.01862, 0.7529, 0.003602, 0.7887, 0.02002, 0.7643, 0.1858, 0.7643, 0.01862, 0.7529, 0.02002, 0.7643, 0.1754, 0.8347, 0.1858, 0.7643, 0.02002, 0.7643, 0.03034, 0.8347, 0.1754, 0.8347, 0.1694, 0.9736, 0.1725, 0.9871, 0.1725, 0.9619, 0.1694, 0.9736, 0.1725, 0.9932, 0.1725, 0.9871, 0.1694, 0.9736, 0.1725, 0.9724, 0.1725, 0.9932, 0.1694, 0.9736, 0.1725, 0.9526, 0.1725, 0.9724, 0.1694, 0.9736, 0.1725, 0.9619, 0.1725, 0.9526, 0.09918, 0.9127, 0.03223, 0.9427, 0.1659, 0.9427, 0.09918, 0.9127, 0.05029, 0.8826, 0.03223, 0.9427, 0.09918, 0.9127, 0.1477, 0.8826, 0.05029, 0.8826, 0.09918, 0.9127, 0.1659, 0.9427, 0.1477, 0.8826, 0.2028, 0.1832, 0.2266, 0.1824, 0.2315, 0.2095, 0.2028, 0.1832, 0.2216, 0.1435, 0.2266, 0.1824, 0.2028, 0.1832, 0.2216, 0.1435, 0.2216, 0.1435, 0.2028, 0.1832, 0.2266, 0.1824, 0.2216, 0.1435, 0.6814, 0.3484, 0.6381, 0.3396, 0.64, 0.4416, 0.9585, 0.6194, 0.9755, 0.5924, 0.639, 0.644, 0.64, 0.4416, 0.9767, 0.3974, 0.6814, 0.3484, 0.64, 0.4416, 0.9582, 0.4336, 0.9767, 0.3974, 0.64, 0.4482, 0.5726, 0.4416, 0.5726, 0.4482, 0.5726, 0.4482, 0.5726, 0.4416, 0.5427, 0.4453, 0.7125, 0.1843, 0.7006, 0.1125, 0.824, 0.1091, 0.9374, 0.2032, 0.9381, 0.2258, 0.7574, 0.2155, 0.5726, 0.4416, 0.64, 0.4482, 0.64, 0.4416, 0.7247, 0.05334, 0.686, 0.02991, 0.6461, 0.01587, 0.2362, 0.5924, 0.2518, 0.6194, 0.5728, 0.644, 0.9646, 0.1703, 0.9381, 0.2258, 0.9646, 0.1703, 0.9631, 0.1105, 0.9348, 0.106, 0.9646, 0.1703, 0.7144, 0.1909, 0.7125, 0.1843, 0.6641, 0.1915, 0.751, 0.1877, 0.7125, 0.1843, 0.7144, 0.1909, 0.7125, 0.1843, 0.7144, 0.1909, 0.6641, 0.1915, 0.2325, 0.2214, 0.7125, 0.1843, 0.6641, 0.1915, 0.6575, 0.2478, 0.2325, 0.2214, 0.6641, 0.1915, 0.972, 0.3754, 0.9582, 0.3613, 0.9896, 0.3896, 0.9968, 0.5363, 0.9816, 0.5227, 0.9755, 0.5924, 0.9968, 0.5363, 0.9585, 0.4692, 0.9816, 0.5227, 0.219, 0.3896, 0.2537, 0.4404, 0.2537, 0.4336, 0.2362, 0.5924, 0.23, 0.5227, 0.2134, 0.5363, 0.23, 0.5227, 0.2518, 0.4692, 0.2134, 0.5363, 0.9646, 0.1703, 0.9381, 0.2258, 0.9374, 0.2032, 0.2698, 0.1184, 0.2658, 0.1228, 0.2662, 0.1251, 0.2662, 0.1251, 0.2275, 0.1228, 0.2268, 0.1251, 0.2662, 0.1251, 0.2658, 0.1228, 0.2275, 0.1228, 0.9781, 0.894, 0.959, 0.8516, 0.6088, 0.8497, 0.9781, 0.894, 0.6088, 0.8497, 0.6088, 0.9002, 0.2183, 0.7767, 0.2523, 0.8325, 0.2523, 0.8216, 0.6058, 0.8338, 0.2523, 0.8216, 0.2523, 0.8325])
me_body_prm0_ma_material.materials.append(mat_material_1bo)
me_body_prm0_ma_material.use_remesh_preserve_volume = False
me_body_prm0_ma_material.use_remesh_preserve_attributes = False
me_body_prm0_ma_material.use_mirror_vertex_groups = False
me_body_prm0_ma_material.update()

# ---- objects
ob_body_prm0_ma_material = bpy.data.objects.new('body.prm0_Ma_Material', me_body_prm0_ma_material)
ob_lamp = bpy.data.objects.new('Lamp', light_spot)
ob_camera = bpy.data.objects.new('Camera', cam_camera)

# ---- transforms, parenting, visibility, modifiers, constraints
ob_body_prm0_ma_material.location = (0.0, 0.0, 0.0)
ob_body_prm0_ma_material.rotation_euler = (-3.142, -3.142, 8.742e-08)
ob_body_prm0_ma_material.lock_rotations_4d = False
ob_body_prm0_ma_material.empty_display_type = 'ARROWS'
ob_body_prm0_ma_material.lineart.crease_threshold = 0.0
ob_lamp.location = (4.076, 1.005, 5.904)
ob_lamp.rotation_euler = (0.6503, 0.05522, 1.866)
ob_lamp.lock_rotations_4d = False
ob_lamp.empty_display_type = 'ARROWS'
ob_lamp.color = (0.0, 0.0, 0.0, 0.0)
ob_lamp.lineart.crease_threshold = 0.0
ob_camera.location = (7.481, -6.508, 5.344)
ob_camera.rotation_euler = (1.109, 0.01082, 0.8149)
ob_camera.lock_rotations_4d = False
ob_camera.empty_display_type = 'ARROWS'
ob_camera.color = (0.0, 0.0, 0.0, 0.0)
ob_camera.display_type = 'WIRE'
ob_camera.lineart.crease_threshold = 0.0

# ---- collection membership
col_collection_1.objects.link(ob_body_prm0_ma_material)
col_collection_1.objects.link(ob_lamp)
col_collection_1.objects.link(ob_camera)

# ---- scene / render settings (as saved in the file)
scene.camera = ob_camera
scene.frame_start = 1; scene.frame_end = 250; scene.frame_set(1)
scene.render.engine = 'BLENDER_EEVEE_NEXT'
scene.render.image_settings.file_format = 'JPEG'
scene.render.image_settings.color_mode = 'RGB'
scene.render.image_settings.compression = 90
scene.render.resolution_x = 800
scene.render.resolution_y = 600
scene.render.pixel_aspect_x = 100.0
scene.render.pixel_aspect_y = 100.0
scene.render.fps = 25
scene.render.dither_intensity = 0.0
scene.render.use_compositing = False
scene.render.use_sequencer = False
scene.render.bake_margin = 2
scene.render.bake_bias = 0.0
scene.render.use_stamp_time = False
scene.render.use_stamp_date = False
scene.render.use_stamp_frame = False
scene.render.use_stamp_camera = False
scene.render.use_stamp_scene = False
scene.render.use_stamp_filename = False
scene.render.use_stamp_render_time = False
scene.render.stamp_font_size = 0
scene.cycles.use_denoising = False
scene.cycles.samples = 10
scene.cycles.sampling_pattern = 'TABULATED_SOBOL'
scene.cycles.light_sampling_threshold = 0.0
scene.cycles.use_adaptive_sampling = False
scene.cycles.use_light_tree = False
scene.cycles.blur_glossy = 0.0
scene.cycles.volume_bounces = 1
scene.cycles.pixel_filter_type = 'GAUSSIAN'
scene.cycles.sample_clamp_indirect = 0.0
scene.view_settings.view_transform = 'Raw'
bpy.context.view_layer.update()
